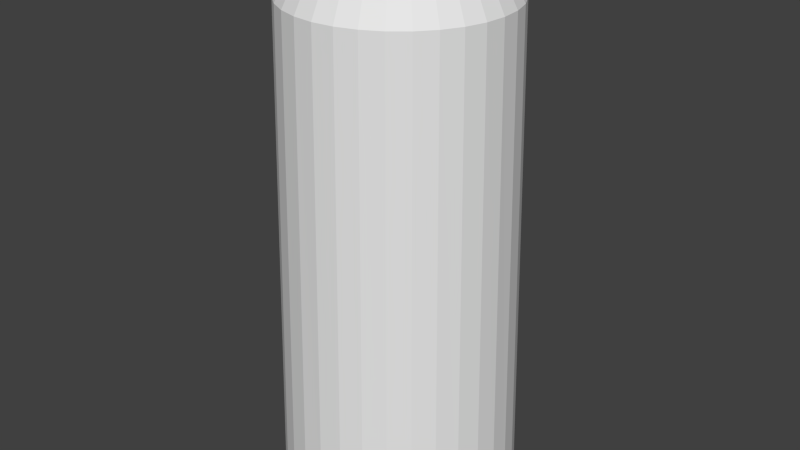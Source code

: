 # Source: fan_button.blend  (saved by Blender 2.76.0; exported with 4.5.12 LTS)
import bpy
from mathutils import Matrix  # noqa: F401  (used for matrix-valued properties, if any)

bpy.ops.wm.read_factory_settings(use_empty=True)
scene = bpy.context.scene
scene.name = 'Scene'

# ---- collections
col_collection_1 = bpy.data.collections.new('Collection 1'); scene.collection.children.link(col_collection_1)

# ---- world
world_world = bpy.data.worlds.new('World'); scene.world = world_world
world_world.color = (0.05088, 0.05088, 0.05088)
world_world.use_sun_shadow = False
world_world.sun_shadow_jitter_overblur = 0.0
world_world.cycles.sampling_method = 'MANUAL'
world_world.cycles.sample_map_resolution = 256

# ---- meshes
me_cylinder_002 = bpy.data.meshes.new('Cylinder.002')
me_cylinder_002.from_pydata([(2.841, -7.979, 3.208), (2.868, -8.678, 5.116), (3.036, -7.998, 3.208), (3.223, -8.055, 3.208), (3.396, -8.148, 3.208), (3.548, -8.272, 3.208), (3.672, -8.423, 3.208), (3.764, -8.596, 3.208), (3.821, -8.784, 3.208), (3.841, -8.979, 3.208), (3.821, -9.174, 3.208), (3.764, -9.362, 3.208), (3.672, -9.535, 3.208), (3.548, -9.686, 3.208), (3.396, -9.81, 3.208), (3.223, -9.903, 3.208), (3.036, -9.96, 3.208), (2.841, -9.979, 3.208), (2.646, -9.96, 3.208), (2.458, -9.903, 3.208), (2.285, -9.81, 3.208), (2.134, -9.686, 3.208), (2.009, -9.535, 3.208), (1.917, -9.362, 3.208), (1.86, -9.174, 3.208), (1.841, -8.979, 3.208), (1.86, -8.784, 3.208), (1.917, -8.596, 3.208), (2.009, -8.423, 3.208), (2.134, -8.272, 3.208), (2.285, -8.148, 3.208), (2.458, -8.055, 3.208), (2.646, -7.998, 3.208), (2.841, -8.066, 4.932), (3.019, -8.084, 4.932), (3.19, -8.136, 4.932), (3.348, -8.22, 4.932), (3.486, -8.334, 4.932), (3.599, -8.472, 4.932), (3.684, -8.63, 4.932), (3.736, -8.801, 4.932), (3.753, -8.979, 4.932), (3.736, -9.157, 4.932), (3.684, -9.328, 4.932), (3.599, -9.486, 4.932), (3.486, -9.624, 4.932), (3.348, -9.738, 4.932), (3.19, -9.822, 4.932), (3.019, -9.874, 4.932), (2.841, -9.892, 4.932), (2.663, -9.874, 4.932), (2.491, -9.822, 4.932), (2.334, -9.738, 4.932), (2.195, -9.624, 4.932), (2.082, -9.486, 4.932), (1.997, -9.328, 4.932), (1.945, -9.157, 4.932), (1.928, -8.979, 4.932), (1.945, -8.801, 4.932), (1.997, -8.63, 4.932), (2.082, -8.472, 4.932), (2.195, -8.334, 4.932), (2.334, -8.22, 4.932), (2.491, -8.136, 4.932), (2.663, -8.084, 4.932), (2.841, -8.211, 5.045), (2.991, -8.225, 5.045), (3.135, -8.269, 5.045), (3.268, -8.34, 5.045), (3.384, -8.436, 5.045), (3.48, -8.552, 5.045), (3.551, -8.685, 5.045), (3.594, -8.829, 5.045), (3.609, -8.979, 5.045), (3.594, -9.129, 5.045), (3.551, -9.273, 5.045), (3.48, -9.406, 5.045), (3.384, -9.522, 5.045), (3.268, -9.618, 5.045), (3.135, -9.689, 5.045), (2.991, -9.733, 5.045), (2.841, -9.747, 5.045), (2.691, -9.733, 5.045), (2.547, -9.689, 5.045), (2.414, -9.618, 5.045), (2.297, -9.522, 5.045), (2.202, -9.406, 5.045), (2.131, -9.273, 5.045), (2.087, -9.129, 5.045), (2.072, -8.979, 5.045), (2.087, -8.829, 5.045), (2.131, -8.685, 5.045), (2.202, -8.552, 5.045), (2.297, -8.436, 5.045), (2.414, -8.34, 5.045), (2.547, -8.269, 5.045), (2.691, -8.225, 5.045), (2.937, -8.685, 5.116), (3.004, -8.706, 5.116), (3.065, -8.738, 5.116), (3.119, -8.783, 5.116), (3.163, -8.836, 5.116), (3.196, -8.898, 5.116), (3.216, -8.965, 5.116), (3.223, -9.034, 5.116), (3.216, -9.103, 5.116), (3.196, -9.17, 5.116), (3.163, -9.231, 5.116), (3.119, -9.285, 5.116), (3.065, -9.329, 5.116), (3.004, -9.362, 5.116), (2.937, -9.383, 5.116), (2.868, -9.389, 5.116), (2.798, -9.383, 5.116), (2.732, -9.362, 5.116), (2.67, -9.329, 5.116), (2.616, -9.285, 5.116), (2.572, -9.231, 5.116), (2.539, -9.17, 5.116), (2.519, -9.103, 5.116), (2.512, -9.034, 5.116), (2.519, -8.965, 5.116), (2.539, -8.898, 5.116), (2.572, -8.836, 5.116), (2.616, -8.783, 5.116), (2.67, -8.738, 5.116), (2.732, -8.706, 5.116), (2.798, -8.685, 5.116)], [], [(0, 2, 3, 4, 5, 6, 7, 8, 9, 10, 11, 12, 13, 14, 15, 16, 17, 18, 19, 20, 21, 22, 23, 24, 25, 26, 27, 28, 29, 30, 31, 32), (31, 63, 64, 32), (32, 64, 33, 0), (30, 62, 63, 31), (29, 61, 62, 30), (28, 60, 61, 29), (27, 59, 60, 28), (26, 58, 59, 27), (25, 57, 58, 26), (24, 56, 57, 25), (23, 55, 56, 24), (22, 54, 55, 23), (21, 53, 54, 22), (20, 52, 53, 21), (19, 51, 52, 20), (18, 50, 51, 19), (17, 49, 50, 18), (16, 48, 49, 17), (15, 47, 48, 16), (14, 46, 47, 15), (13, 45, 46, 14), (12, 44, 45, 13), (11, 43, 44, 12), (10, 42, 43, 11), (9, 41, 42, 10), (8, 40, 41, 9), (7, 39, 40, 8), (6, 38, 39, 7), (5, 37, 38, 6), (4, 36, 37, 5), (3, 35, 36, 4), (2, 34, 35, 3), (0, 33, 34, 2), (63, 95, 96, 64), (64, 96, 65, 33), (62, 94, 95, 63), (61, 93, 94, 62), (60, 92, 93, 61), (59, 91, 92, 60), (58, 90, 91, 59), (57, 89, 90, 58), (56, 88, 89, 57), (55, 87, 88, 56), (54, 86, 87, 55), (53, 85, 86, 54), (52, 84, 85, 53), (51, 83, 84, 52), (50, 82, 83, 51), (49, 81, 82, 50), (48, 80, 81, 49), (47, 79, 80, 48), (46, 78, 79, 47), (45, 77, 78, 46), (44, 76, 77, 45), (43, 75, 76, 44), (42, 74, 75, 43), (41, 73, 74, 42), (40, 72, 73, 41), (39, 71, 72, 40), (38, 70, 71, 39), (37, 69, 70, 38), (36, 68, 69, 37), (35, 67, 68, 36), (34, 66, 67, 35), (33, 65, 66, 34), (75, 74, 105, 106), (89, 88, 119, 120), (76, 75, 106, 107), (90, 89, 120, 121), (77, 76, 107, 108), (91, 90, 121, 122), (78, 77, 108, 109), (92, 91, 122, 123), (79, 78, 109, 110), (66, 65, 1, 97), (93, 92, 123, 124), (80, 79, 110, 111), (67, 66, 97, 98), (94, 93, 124, 125), (81, 80, 111, 112), (68, 67, 98, 99), (95, 94, 125, 126), (82, 81, 112, 113), (69, 68, 99, 100), (65, 96, 127, 1), (83, 82, 113, 114), (70, 69, 100, 101), (96, 95, 126, 127), (84, 83, 114, 115), (71, 70, 101, 102), (85, 84, 115, 116), (72, 71, 102, 103), (86, 85, 116, 117), (73, 72, 103, 104), (87, 86, 117, 118), (88, 87, 118, 119), (74, 73, 104, 105), (1, 127, 126, 125, 124, 123, 122, 121, 120, 119, 118, 117, 116, 115, 114, 113, 112, 111, 110, 109, 108, 107, 106, 105, 104, 103, 102, 101, 100, 99, 98, 97)])
me_cylinder_002.use_remesh_preserve_volume = False
me_cylinder_002.use_remesh_preserve_attributes = False
me_cylinder_002.use_mirror_vertex_groups = False
me_cylinder_002.update()

# ---- objects
ob_button = bpy.data.objects.new('Button', me_cylinder_002)

# ---- transforms, parenting, visibility, modifiers, constraints
ob_button.location = (2.98e-08, 0.0, 4.0)
ob_button.scale = (0.1315, 0.1315, 0.3176)
ob_button.lineart.crease_threshold = 0.0

# ---- collection membership
col_collection_1.objects.link(ob_button)

# ---- scene / render settings (as saved in the file)
scene.frame_start = 1; scene.frame_end = 250; scene.frame_set(1)
scene.render.engine = 'BLENDER_EEVEE_NEXT'
scene.render.resolution_percentage = 50
scene.render.dither_intensity = 0.0
scene.cycles.use_denoising = False
scene.cycles.samples = 10
scene.cycles.sampling_pattern = 'TABULATED_SOBOL'
scene.cycles.light_sampling_threshold = 0.0
scene.cycles.use_adaptive_sampling = False
scene.cycles.use_light_tree = False
scene.cycles.blur_glossy = 0.0
scene.cycles.pixel_filter_type = 'GAUSSIAN'
scene.cycles.sample_clamp_indirect = 0.0
scene.view_settings.view_transform = 'Standard'
bpy.context.view_layer.update()

# ---- added for rendering (the .blend has no active camera and no usable light): camera, sun
cam_auto = bpy.data.cameras.new('AutoCamera')
cam_auto.lens = 50.0
cam_auto.sensor_width = 36.0
cam_auto.clip_end = 1000.0
ob_auto_camera = bpy.data.objects.new('AutoCamera', cam_auto)
scene.collection.objects.link(ob_auto_camera)
ob_auto_camera.location = (1.03127, -1.96988, 5.84809)
ob_auto_camera.rotation_euler = (1.09748, -7.21219e-08, 0.694738)
scene.camera = ob_auto_camera
light_auto_sun = bpy.data.lights.new('AutoSun', 'SUN')
light_auto_sun.energy = 3.0
light_auto_sun.angle = 0.0523599
ob_auto_sun = bpy.data.objects.new('AutoSun', light_auto_sun)
scene.collection.objects.link(ob_auto_sun)
ob_auto_sun.rotation_euler = (0.872665, 0.174533, 0.523599)
bpy.context.view_layer.update()
